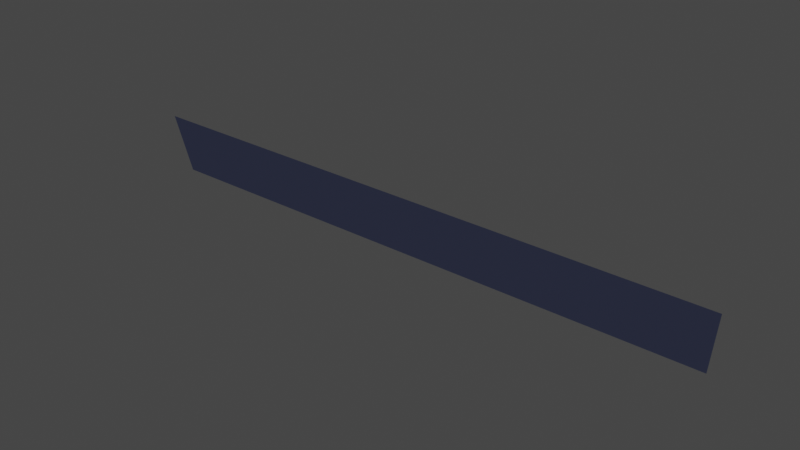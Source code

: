 # Source: porte2.blend  (saved by Blender 2.82.7; exported with 4.5.12 LTS)
import bpy
from mathutils import Matrix  # noqa: F401  (used for matrix-valued properties, if any)

bpy.ops.wm.read_factory_settings(use_empty=True)
scene = bpy.context.scene
scene.name = 'Scene'

# ---- materials (node trees are filled in below, after node groups)
mat_porte = bpy.data.materials.new('Porte')
mat_porte.use_transparent_shadow = False
mat_porte.diffuse_color = (0.02811, 0.03212, 0.05771, 1.0)
mat_porte.roughness = 0.6761
mat_porte.specular_intensity = 0.08955

# ---- material node trees

# ---- world
world_world = bpy.data.worlds.new('World'); scene.world = world_world
world_world.use_nodes = True; world_world.node_tree.nodes.clear()
_N = world_world.node_tree.nodes; _L = world_world.node_tree.links
n0 = _N.new('ShaderNodeOutputWorld'); n0.name = 'World Output'; n0.location = (300, 300)
n1 = _N.new('ShaderNodeBackground'); n1.name = 'Background'; n1.location = (10, 300)
n1.inputs[0].default_value = (0.05088, 0.05088, 0.05088, 1.0)
_L.new(n1.outputs[0], n0.inputs[0])
n0.is_active_output = True
world_world.color = (0.05088, 0.05088, 0.05088)
world_world.use_sun_shadow = False
world_world.sun_shadow_jitter_overblur = 0.0

# ---- meshes
me_cylinder_020 = bpy.data.meshes.new('Cylinder.020')
me_cylinder_020.from_pydata([(9.092, -0.1041, 0.0), (8.942, 0.1041, 0.0), (-9.347, -0.1041, 0.0), (-8.687, 0.1041, 0.0)], [], [(1, 0, 2, 3)])
_uv = me_cylinder_020.uv_layers.new(name='UVMap')
_uv.uv.foreach_set('vector', [0.7812, 0.5, 0.75, 0.5, 0.75, 0.5, 0.7812, 0.5])
me_cylinder_020.materials.append(mat_porte)
me_cylinder_020.use_remesh_fix_poles = True
me_cylinder_020.use_remesh_preserve_attributes = False
me_cylinder_020.use_mirror_vertex_groups = False
me_cylinder_020.update()

# ---- objects
ob_portepont1 = bpy.data.objects.new('PortePont1', me_cylinder_020)

# ---- transforms, parenting, visibility, modifiers, constraints
ob_portepont1.location = (0.0, 0.0, 0.0)
ob_portepont1.rotation_euler = (-1.571, -0.0, 0.0)
ob_portepont1.scale = (1.0, 7.936, 7.936)
ob_portepont1.lineart.crease_threshold = 0.0

# ---- collection membership
scene.collection.objects.link(ob_portepont1)

# ---- scene / render settings (as saved in the file)
scene.frame_start = 1; scene.frame_end = 250; scene.frame_set(1)
scene.render.engine = 'BLENDER_EEVEE_NEXT'
scene.cycles.use_denoising = False
scene.cycles.samples = 128
scene.cycles.sampling_pattern = 'TABULATED_SOBOL'
scene.cycles.use_adaptive_sampling = False
scene.cycles.use_light_tree = False
scene.view_settings.view_transform = 'Filmic'
bpy.context.view_layer.update()

# ---- added for rendering (the .blend has no active camera and no usable light): camera, sun
cam_auto = bpy.data.cameras.new('AutoCamera')
cam_auto.lens = 50.0
cam_auto.sensor_width = 36.0
cam_auto.clip_end = 1000.0
ob_auto_camera = bpy.data.objects.new('AutoCamera', cam_auto)
scene.collection.objects.link(ob_auto_camera)
ob_auto_camera.location = (17.0016, -20.555, 13.7033)
ob_auto_camera.rotation_euler = (1.09748, -7.21219e-08, 0.694738)
scene.camera = ob_auto_camera
light_auto_sun = bpy.data.lights.new('AutoSun', 'SUN')
light_auto_sun.energy = 3.0
light_auto_sun.angle = 0.0523599
ob_auto_sun = bpy.data.objects.new('AutoSun', light_auto_sun)
scene.collection.objects.link(ob_auto_sun)
ob_auto_sun.rotation_euler = (0.872665, 0.174533, 0.523599)
bpy.context.view_layer.update()
